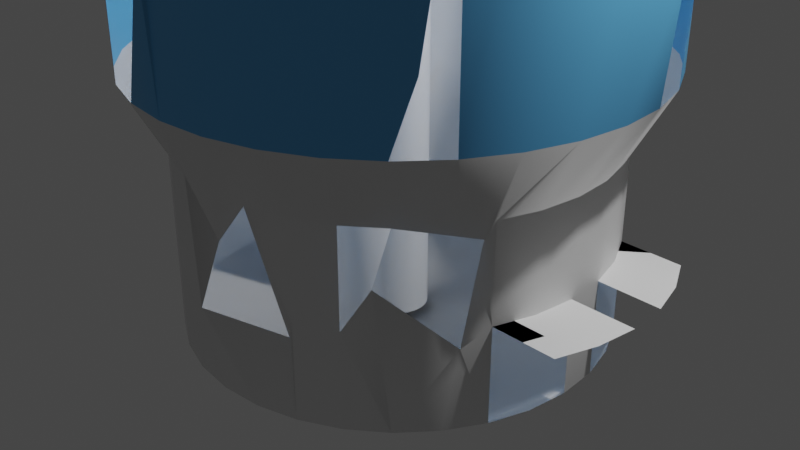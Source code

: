 # Source: cup_destroyed.blend  (saved by Blender 3.0.42; exported with 4.5.12 LTS)
import bpy
from mathutils import Matrix  # noqa: F401  (used for matrix-valued properties, if any)

bpy.ops.wm.read_factory_settings(use_empty=True)
scene = bpy.context.scene
scene.name = 'Scene'

# ---- collections
col_collection = bpy.data.collections.new('Collection'); scene.collection.children.link(col_collection)

# ---- materials (node trees are filled in below, after node groups)
mat_material_001 = bpy.data.materials.new('Material.001')
mat_material_001.use_transparent_shadow = False
mat_material_002 = bpy.data.materials.new('Material.002')
mat_material_002.use_transparent_shadow = False
mat_material_003 = bpy.data.materials.new('Material.003')
mat_material_003.use_transparent_shadow = False
mat_material_004 = bpy.data.materials.new('Material.004')
mat_material_004.use_transparent_shadow = False
mat_material_004.use_raytrace_refraction = True
mat_material_004.use_screen_refraction = True
mat_material_004.thickness_mode = 'SLAB'

# ---- material node trees
mat_material_001.use_nodes = True; mat_material_001.node_tree.nodes.clear()
_N = mat_material_001.node_tree.nodes; _L = mat_material_001.node_tree.links
n0 = _N.new('ShaderNodeBsdfPrincipled'); n0.name = 'Principled BSDF'; n0.location = (10, 300)
n0.distribution = 'GGX'
n0.subsurface_method = 'RANDOM_WALK_SKIN'
n0.inputs[3].default_value = 1.45
n0.inputs[27].default_value = (0.0, 0.0, 0.0, 1.0)
n0.inputs[28].default_value = 1.0
n1 = _N.new('ShaderNodeOutputMaterial'); n1.name = 'Material Output'; n1.location = (300, 300)
_L.new(n0.outputs[0], n1.inputs[0])
n1.is_active_output = True
mat_material_002.use_nodes = True; mat_material_002.node_tree.nodes.clear()
_N = mat_material_002.node_tree.nodes; _L = mat_material_002.node_tree.links
n0 = _N.new('ShaderNodeBsdfPrincipled'); n0.name = 'Principled BSDF'; n0.location = (10, 300)
n0.distribution = 'GGX'
n0.subsurface_method = 'RANDOM_WALK_SKIN'
n0.inputs[0].default_value = (0.1131, 0.4364, 0.8, 1.0)
n0.inputs[3].default_value = 1.45
n0.inputs[27].default_value = (0.0, 0.0, 0.0, 1.0)
n0.inputs[28].default_value = 1.0
n1 = _N.new('ShaderNodeOutputMaterial'); n1.name = 'Material Output'; n1.location = (300, 300)
_L.new(n0.outputs[0], n1.inputs[0])
n1.is_active_output = True
mat_material_003.use_nodes = True; mat_material_003.node_tree.nodes.clear()
_N = mat_material_003.node_tree.nodes; _L = mat_material_003.node_tree.links
n0 = _N.new('ShaderNodeBsdfPrincipled'); n0.name = 'Principled BSDF'; n0.location = (10, 300)
n0.distribution = 'GGX'
n0.subsurface_method = 'RANDOM_WALK_SKIN'
n0.inputs[3].default_value = 1.45
n0.inputs[13].default_value = 0.06881
n0.inputs[18].default_value = 0.6697
n0.inputs[27].default_value = (0.0, 0.0, 0.0, 1.0)
n0.inputs[28].default_value = 1.0
n1 = _N.new('ShaderNodeOutputMaterial'); n1.name = 'Material Output'; n1.location = (300, 300)
_L.new(n0.outputs[0], n1.inputs[0])
n1.is_active_output = True
mat_material_004.use_nodes = True; mat_material_004.node_tree.nodes.clear()
_N = mat_material_004.node_tree.nodes; _L = mat_material_004.node_tree.links
n0 = _N.new('ShaderNodeBsdfPrincipled'); n0.name = 'Principled BSDF'; n0.location = (10, 300)
n0.distribution = 'GGX'
n0.subsurface_method = 'RANDOM_WALK_SKIN'
n0.inputs[2].default_value = 0.0
n0.inputs[3].default_value = 1.45
n0.inputs[13].default_value = 0.133
n0.inputs[18].default_value = 1.0
n0.inputs[27].default_value = (0.0, 0.0, 0.0, 1.0)
n0.inputs[28].default_value = 1.0
n1 = _N.new('ShaderNodeOutputMaterial'); n1.name = 'Material Output'; n1.location = (300, 300)
_L.new(n0.outputs[0], n1.inputs[0])
n1.is_active_output = True

# ---- world
world_world = bpy.data.worlds.new('World'); scene.world = world_world
world_world.use_nodes = True; world_world.node_tree.nodes.clear()
_N = world_world.node_tree.nodes; _L = world_world.node_tree.links
n0 = _N.new('ShaderNodeOutputWorld'); n0.name = 'World Output'; n0.location = (300, 300)
n1 = _N.new('ShaderNodeBackground'); n1.name = 'Background'; n1.location = (10, 300)
n1.inputs[0].default_value = (0.05088, 0.05088, 0.05088, 1.0)
_L.new(n1.outputs[0], n0.inputs[0])
n0.is_active_output = True
world_world.color = (0.05088, 0.05088, 0.05088)
world_world.use_sun_shadow = False
world_world.sun_shadow_jitter_overblur = 0.0

# ---- cameras
cam_camera = bpy.data.cameras.new('Camera')
cam_camera.clip_end = 100.0
cam_camera.ortho_scale = 7.314

# ---- lights
light_light = bpy.data.lights.new('Light', 'POINT')
light_light.transmission_factor = 0.0
light_light.energy = 1000.0
light_light.shadow_soft_size = 0.1
light_light.shadow_maximum_resolution = 0.006
light_light.use_absolute_resolution = True

# ---- meshes
me_cylinder_001 = bpy.data.meshes.new('Cylinder.001')
me_cylinder_001.from_pydata([(0.0, 1.0, -1.0), (0.0, 1.0, 1.0), (0.1951, 0.9808, -1.0), (0.1951, 0.9808, 1.0), (0.3827, 0.9239, -1.0), (0.3827, 0.9239, 1.0), (0.5556, 0.8315, -1.0), (0.5556, 0.8315, 1.0), (0.7071, 0.7071, -1.0), (0.7071, 0.7071, 1.0), (0.8315, 0.5556, -1.0), (0.8315, 0.5556, 1.0), (0.9239, 0.3827, -1.0), (0.9239, 0.3827, 1.0), (0.9808, 0.1951, -1.0), (0.9808, 0.1951, 1.0), (1.0, -4.371e-08, -1.0), (1.0, -4.371e-08, 1.0), (0.9808, -0.1951, -1.0), (0.9808, -0.1951, 1.0), (0.9239, -0.3827, -1.0), (0.9239, -0.3827, 1.0), (0.8315, -0.5556, -1.0), (0.8315, -0.5556, 1.0), (0.7071, -0.7071, -1.0), (0.7071, -0.7071, 1.0), (0.5556, -0.8315, -1.0), (0.5556, -0.8315, 1.0), (0.3827, -0.9239, -1.0), (0.3827, -0.9239, 1.0), (0.1951, -0.9808, -1.0), (0.1951, -0.9808, 1.0), (-8.742e-08, -1.0, -1.0), (-8.742e-08, -1.0, 1.0), (-0.1951, -0.9808, -1.0), (-0.1951, -0.9808, 1.0), (-0.3827, -0.9239, -1.0), (-0.3827, -0.9239, 1.0), (-0.5556, -0.8315, -1.0), (-0.5556, -0.8315, 1.0), (-0.7071, -0.7071, -1.0), (-0.7071, -0.7071, 1.0), (-0.8315, -0.5556, -1.0), (-0.8315, -0.5556, 1.0), (-0.9239, -0.3827, -1.0), (-0.9239, -0.3827, 1.0), (-0.9808, -0.1951, -1.0), (-0.9808, -0.1951, 1.0), (-1.0, 1.192e-08, -1.0), (-1.0, 1.192e-08, 1.0), (-0.9808, 0.1951, -1.0), (-0.9808, 0.1951, 1.0), (-0.9239, 0.3827, -1.0), (-0.9239, 0.3827, 1.0), (-0.8315, 0.5556, -1.0), (-0.8315, 0.5556, 1.0), (-0.7071, 0.7071, -1.0), (-0.7071, 0.7071, 1.0), (-0.5556, 0.8315, -1.0), (-0.5556, 0.8315, 1.0), (-0.3827, 0.9239, -1.0), (-0.3827, 0.9239, 1.0), (-0.1951, 0.9808, -1.0), (-0.1951, 0.9808, 1.0), (0.0, 7.217, -1.014), (0.0, 7.217, -0.6603), (1.411, 7.08, -1.014), (1.411, 7.08, -0.6603), (2.767, 6.672, -1.014), (2.767, 6.672, -0.6603), (4.018, 6.012, -1.014), (3.367, 5.557, -0.7736), (5.114, 5.122, -1.014), (5.102, 4.292, -0.7192), (6.013, 4.038, -1.014), (6.013, 4.038, -0.6603), (6.681, 2.801, -1.014), (6.681, 2.801, -0.6603), (7.093, 1.46, -1.014), (7.093, 1.46, -0.6603), (7.232, 0.0642, -1.014), (7.232, 0.0642, -0.6603), (7.093, -1.331, -1.014), (7.093, -1.331, -0.6603), (6.681, -2.673, -1.014), (6.681, -2.673, -0.6603), (6.013, -3.91, -1.014), (6.378, -2.809, -0.6946), (5.114, -4.994, -1.014), (5.114, -4.994, -0.6603), (4.018, -5.883, -1.014), (4.018, -5.883, -0.6603), (2.767, -6.544, -1.014), (2.767, -6.544, -0.6603), (1.411, -6.951, -1.014), (1.411, -6.951, -0.6603), (-6.322e-07, -7.089, -1.014), (-0.6089, -6.502, -0.7676), (-1.411, -6.951, -1.014), (-1.411, -6.951, -0.6603), (-2.767, -6.544, -1.014), (-2.767, -6.544, -0.6603), (-4.018, -5.883, -1.014), (-4.018, -5.883, -0.6603), (-5.114, -4.994, -1.014), (-5.114, -4.994, -0.6603), (-6.013, -3.91, -1.014), (-6.013, -3.91, -0.6603), (-6.681, -2.673, -1.014), (-6.681, -2.673, -0.6603), (-7.093, -1.331, -1.014), (-7.093, -1.331, -0.6603), (-7.232, 0.0642, -1.014), (-7.232, 0.0642, -0.6603), (-7.093, 1.46, -1.014), (-7.093, 1.46, -0.6603), (-6.681, 2.801, -1.014), (-7.969, 1.614, -0.7502), (-6.013, 4.038, -1.014), (-6.013, 4.038, -0.6603), (-5.114, 5.122, -1.014), (-4.407, 5.112, -0.7409), (-4.018, 6.012, -1.014), (-4.018, 6.012, -0.6603), (-2.767, 6.672, -1.014), (-2.767, 6.672, -0.6603), (-1.411, 7.08, -1.014), (-1.411, 7.08, -0.6603), (1.669, 8.364, -0.5269), (7.684e-08, 8.526, -0.5269), (3.274, 7.882, -0.5269), (4.753, 7.1, -0.5269), (6.05, 6.048, -0.5269), (7.114, 4.765, -0.5269), (7.904, 3.302, -0.5269), (8.391, 1.715, -0.5269), (8.555, 0.0642, -0.5269), (8.391, -1.587, -0.5269), (7.904, -3.174, -0.5269), (7.114, -4.637, -0.5269), (6.05, -5.919, -0.5269), (4.753, -6.972, -0.5269), (3.274, -7.754, -0.5269), (1.669, -8.235, -0.5269), (-6.711e-07, -8.398, -0.5269), (-1.669, -8.235, -0.5269), (-3.274, -7.754, -0.5269), (-4.753, -6.972, -0.5269), (-6.05, -5.919, -0.5269), (-7.114, -4.637, -0.5269), (-7.904, -3.174, -0.5269), (-8.391, -1.587, -0.5269), (-8.555, 0.0642, -0.5269), (-8.391, 1.715, -0.5269), (-7.904, 3.302, -0.5269), (-7.114, 4.765, -0.5269), (-6.05, 6.048, -0.5269), (-4.753, 7.1, -0.5269), (-3.274, 7.882, -0.5269), (-1.669, 8.364, -0.5269), (1.669, 8.364, -0.04537), (-3.721e-07, 8.526, -0.04537), (3.274, 7.882, -0.04537), (4.753, 7.1, -0.04537), (6.05, 6.048, -0.04537), (7.114, 4.765, -0.04537), (8.459, 2.745, -0.2893), (9.057, 1.193, -0.325), (8.795, -0.4643, -0.1761), (8.391, -1.587, -0.04537), (7.904, -3.174, -0.04537), (7.114, -4.637, -0.04537), (6.707, -5.579, -0.4074), (4.753, -6.972, -0.04537), (3.274, -7.754, -0.04537), (1.669, -8.235, -0.04537), (-1.12e-06, -8.398, -0.04537), (-0.09478, -8.545, -0.2831), (-3.274, -7.754, -0.04537), (-4.753, -6.972, -0.04537), (-6.05, -5.919, -0.04537), (-7.114, -4.637, -0.04537), (-7.904, -3.174, -0.04537), (-7.852, -2.951, -0.1799), (-9.508, 0.9659, -0.3266), (-8.391, 1.715, -0.04537), (-7.904, 3.302, -0.04537), (-7.114, 4.765, -0.04537), (-6.05, 6.048, -0.04537), (-4.753, 7.1, -0.04537), (-3.274, 7.882, -0.04537), (-1.669, 8.364, -0.04537), (8.688, -2.06, 0.08931), (7.904, -3.174, 0.2353), (7.114, -4.637, 0.2353), (6.05, -5.919, 0.2353), (4.753, -6.972, 0.2353), (3.274, -7.754, 0.2353), (1.669, -8.235, 0.2353), (-1.088e-06, -8.398, 0.2353), (-1.669, -8.235, 0.2353), (-3.274, -7.754, 0.2353), (-4.753, -6.972, 0.2353), (-6.05, -5.919, 0.2353), (-7.114, -4.637, 0.2353), (-7.904, -3.174, 0.2353), (-8.391, -1.587, 0.2353), (-8.555, 0.0642, 0.2353), (-8.391, 1.715, 0.2353), (-7.904, 3.302, 0.2353), (-7.114, 4.765, 0.2353), (-6.05, 6.048, 0.2353), (-5.106, 6.804, 0.09242), (2.376, 8.453, 0.2195), (0.6569, 8.776, 0.2269), (4.006, 7.811, 0.2165), (5.484, 6.875, 0.218), (6.752, 5.68, 0.2238), (7.764, 4.273, 0.2338), (8.479, 2.708, 0.2476), (8.869, 1.044, 0.2647), (8.921, -0.6541, 0.2843), (8.632, -2.321, 0.3058), (8.013, -3.893, 0.3283), (7.089, -5.31, 0.3509), (5.893, -6.517, 0.3729), (4.473, -7.467, 0.3933), (2.883, -8.125, 0.4113), (1.184, -8.464, 0.4263), (-0.5585, -8.473, 0.4377), (-2.278, -8.15, 0.445), (-3.907, -7.508, 0.448), (-5.385, -6.572, 0.4466), (-6.654, -5.377, 0.4407), (-7.665, -3.97, 0.4307), (-8.38, -2.404, 0.4169), (-8.771, -0.7407, 0.3999), (-8.823, 0.9573, 0.3803), (-8.534, 2.624, 0.3588), (-7.915, 4.196, 0.3363), (-6.99, 5.613, 0.3136), (-5.795, 6.82, 0.2917), (-4.375, 7.77, 0.2713), (-2.785, 8.428, 0.2533), (-1.086, 8.767, 0.2383), (0.2131, 1.124, 0.3438), (-7.867e-07, 1.145, 0.3438), (0.4181, 1.063, 0.3438), (0.607, 0.9627, 0.3438), (0.7726, 0.8283, 0.3438), (0.9084, 0.6646, 0.3438), (1.009, 0.4777, 0.3438), (1.072, 0.275, 0.3438), (1.093, 0.0642, 0.3438), (1.072, -0.1466, 0.3438), (1.009, -0.3493, 0.3438), (0.9084, -0.5362, 0.3438), (0.7726, -0.6999, 0.3438), (0.607, -0.8343, 0.3438), (0.4181, -0.9342, 0.3438), (0.2131, -0.9957, 0.3438), (-8.822e-07, -1.016, 0.3438), (-0.2131, -0.9957, 0.3438), (-0.4181, -0.9342, 0.3438), (-0.607, -0.8343, 0.3438), (-0.7726, -0.6999, 0.3438), (-0.9084, -0.5362, 0.3438), (-1.009, -0.3493, 0.3438), (-1.072, -0.1466, 0.3438), (-1.093, 0.0642, 0.3438), (-1.072, 0.275, 0.3438), (-1.009, 0.4777, 0.3438), (-0.9084, 0.6646, 0.3438), (-0.7726, 0.8283, 0.3438), (-0.607, 0.9627, 0.3438), (-0.4181, 1.063, 0.3438), (-0.2131, 1.124, 0.3438), (0.0, 7.217, -0.8373), (1.411, 7.08, -0.8373), (2.767, 6.672, -0.8373), (4.018, 6.012, -0.8373), (5.114, 5.122, -0.8373), (6.013, 4.038, -0.8373), (6.681, 2.801, -0.8373), (7.093, 1.46, -0.8373), (7.232, 0.0642, -0.8373), (7.093, -1.331, -0.8373), (6.681, -2.673, -0.8373), (6.011, -3.221, -0.881), (5.561, -6.069, -0.7262), (4.018, -5.883, -0.8373), (2.767, -6.544, -0.8373), (2.153, -6.204, -0.8846), (-0.8308, -7.135, -0.8806), (-1.411, -6.951, -0.8373), (-2.767, -6.544, -0.8373), (-4.018, -5.883, -0.8373), (-5.114, -4.994, -0.8373), (-6.013, -3.91, -0.8373), (-6.681, -2.673, -0.8373), (-7.093, -1.331, -0.8373), (-7.232, 0.0642, -0.8373), (-7.093, 1.46, -0.8373), (-6.681, 2.801, -0.8373), (-6.013, 4.038, -0.8373), (-5.114, 5.122, -0.8373), (-4.018, 6.012, -0.8373), (-2.767, 6.672, -0.8373), (-1.411, 7.08, -0.8373), (6.637e-11, 1.004, 0.9001), (0.1958, 0.9846, 0.9001), (0.3842, 0.9275, 0.9001), (0.5577, 0.8347, 0.9001), (0.7099, 0.7099, 0.9001), (0.8347, 0.5577, 0.9001), (0.9275, 0.3842, 0.9001), (0.9846, 0.1958, 0.9001), (1.004, -4.391e-08, 0.9001), (0.9846, -0.1958, 0.9001), (0.9275, -0.3842, 0.9001), (0.8347, -0.5577, 0.9001), (0.7099, -0.7099, 0.9001), (0.5577, -0.8347, 0.9001), (0.3842, -0.9275, 0.9001), (0.1958, -0.9846, 0.9001), (-8.77e-08, -1.004, 0.9001), (-0.1958, -0.9846, 0.9001), (-0.3842, -0.9275, 0.9001), (-0.5577, -0.8347, 0.9001), (-0.7099, -0.7099, 0.9001), (-0.8347, -0.5577, 0.9001), (-0.9275, -0.3842, 0.9001), (-0.9846, -0.1958, 0.9001), (-1.004, 1.194e-08, 0.9001), (-0.9846, 0.1958, 0.9001), (-0.9275, 0.3842, 0.9001), (-0.8347, 0.5577, 0.9001), (-0.7099, 0.7099, 0.9001), (-0.5577, 0.8347, 0.9001), (-0.3842, 0.9275, 0.9001), (-0.1958, 0.9846, 0.9001), (0.2033, 1.022, 0.8838), (0.3988, 0.9627, 0.8838), (0.5789, 0.8664, 0.8838), (0.7368, 0.7368, 0.8838), (0.8664, 0.5789, 0.8838), (0.9627, 0.3988, 0.8838), (1.022, 0.2033, 0.8838), (1.042, -4.461e-08, 0.8838), (1.022, -0.2033, 0.8838), (0.9627, -0.3988, 0.8838), (0.8664, -0.5789, 0.8838), (0.7368, -0.7368, 0.8838), (0.5789, -0.8664, 0.8838), (0.3988, -0.9627, 0.8838), (0.2033, -1.022, 0.8838), (-9.038e-08, -1.042, 0.8838), (-0.2033, -1.022, 0.8838), (-0.3988, -0.9627, 0.8838), (-0.5789, -0.8664, 0.8838), (-0.7368, -0.7368, 0.8838), (-0.8664, -0.5789, 0.8838), (-0.9627, -0.3988, 0.8838), (-1.022, -0.2033, 0.8838), (-1.042, 1.336e-08, 0.8838), (-1.022, 0.2033, 0.8838), (-0.9627, 0.3988, 0.8838), (-0.8664, 0.5789, 0.8838), (-0.7368, 0.7368, 0.8838), (-0.5789, 0.8664, 0.8838), (-0.3988, 0.9627, 0.8838), (-0.2033, 1.022, 0.8838), (7.166e-10, 1.042, 0.8838), (1.148e-09, 1.067, 0.9143), (0.2082, 1.047, 0.9143), (0.4084, 0.986, 0.9143), (0.593, 0.8874, 0.9143), (0.7547, 0.7547, 0.9143), (0.8874, 0.593, 0.9143), (0.986, 0.4084, 0.9143), (1.047, 0.2082, 0.9143), (1.067, -4.715e-08, 0.9143), (1.047, -0.2082, 0.9143), (0.986, -0.4084, 0.9143), (0.8874, -0.593, 0.9143), (0.7547, -0.7547, 0.9143), (0.593, -0.8874, 0.9143), (0.4084, -0.986, 0.9143), (0.2082, -1.047, 0.9143), (-9.216e-08, -1.067, 0.9143), (-0.2082, -1.047, 0.9143), (-0.4084, -0.986, 0.9143), (-0.593, -0.8874, 0.9143), (-0.7547, -0.7547, 0.9143), (-0.8874, -0.593, 0.9143), (-0.986, -0.4084, 0.9143), (-1.047, -0.2082, 0.9143), (-1.067, 1.223e-08, 0.9143), (-1.047, 0.2082, 0.9143), (-0.986, 0.4084, 0.9143), (-0.8874, 0.593, 0.9143), (-0.7547, 0.7547, 0.9143), (-0.593, 0.8874, 0.9143), (-0.4084, 0.986, 0.9143), (-0.2082, 1.047, 0.9143), (0.0, 1.0, 0.9226), (0.1951, 0.9808, 0.9226), (0.3827, 0.9239, 0.9226), (0.5556, 0.8315, 0.9226), (0.7071, 0.7071, 0.9226), (0.8315, 0.5556, 0.9226), (0.9239, 0.3827, 0.9226), (0.9808, 0.1951, 0.9226), (1.0, -4.371e-08, 0.9226), (0.9808, -0.1951, 0.9226), (0.9239, -0.3827, 0.9226), (0.8315, -0.5556, 0.9226), (0.7071, -0.7071, 0.9226), (0.5556, -0.8315, 0.9226), (0.3827, -0.9239, 0.9226), (0.1951, -0.9808, 0.9226), (-8.742e-08, -1.0, 0.9226), (-0.1951, -0.9808, 0.9226), (-0.3827, -0.9239, 0.9226), (-0.5556, -0.8315, 0.9226), (-0.7071, -0.7071, 0.9226), (-0.8315, -0.5556, 0.9226), (-0.9239, -0.3827, 0.9226), (-0.9808, -0.1951, 0.9226), (-1.0, 1.192e-08, 0.9226), (-0.9808, 0.1951, 0.9226), (-0.9239, 0.3827, 0.9226), (-0.8315, 0.5556, 0.9226), (-0.7071, 0.7071, 0.9226), (-0.5556, 0.8315, 0.9226), (-0.3827, 0.9239, 0.9226), (-0.1951, 0.9808, 0.9226), (0.1951, 0.9808, 0.8678), (0.3827, 0.9239, 0.8678), (0.5556, 0.8315, 0.8678), (0.7071, 0.7071, 0.8678), (0.8315, 0.5556, 0.8678), (0.9239, 0.3827, 0.8678), (0.9808, 0.1951, 0.8678), (1.0, -4.371e-08, 0.8678), (0.9808, -0.1951, 0.8678), (0.9239, -0.3827, 0.8678), (0.8315, -0.5556, 0.8678), (0.7071, -0.7071, 0.8678), (0.5556, -0.8315, 0.8678), (0.3827, -0.9239, 0.8678), (0.1951, -0.9808, 0.8678), (-8.742e-08, -1.0, 0.8678), (-0.1951, -0.9808, 0.8678), (-0.3827, -0.9239, 0.8678), (-0.5556, -0.8315, 0.8678), (-0.7071, -0.7071, 0.8678), (-0.8315, -0.5556, 0.8678), (-0.9239, -0.3827, 0.8678), (-0.9808, -0.1951, 0.8678), (-1.0, 1.192e-08, 0.8678), (-0.9808, 0.1951, 0.8678), (-0.9239, 0.3827, 0.8678), (-0.8315, 0.5556, 0.8678), (-0.7071, 0.7071, 0.8678), (-0.5556, 0.8315, 0.8678), (-0.3827, 0.9239, 0.8678), (-0.1951, 0.9808, 0.8678), (0.0, 1.0, 0.8678), (5.993e-10, 1.035, 0.9226), (0.2019, 1.015, 0.9226), (0.3961, 0.9563, 0.9226), (0.5751, 0.8607, 0.9226), (0.732, 0.732, 0.9226), (0.8607, 0.5751, 0.9226), (0.9563, 0.3961, 0.9226), (1.015, 0.2019, 0.9226), (1.035, -4.551e-08, 0.9226), (1.015, -0.2019, 0.9226), (0.9563, -0.3961, 0.9226), (0.8607, -0.5751, 0.9226), (0.732, -0.732, 0.9226), (0.5751, -0.8607, 0.9226), (0.3961, -0.9563, 0.9226), (0.2019, -1.015, 0.9226), (-8.99e-08, -1.035, 0.9226), (-0.2019, -1.015, 0.9226), (-0.3961, -0.9563, 0.9226), (-0.5751, -0.8607, 0.9226), (-0.732, -0.732, 0.9226), (-0.8607, -0.5751, 0.9226), (-0.9563, -0.3961, 0.9226), (-1.015, -0.2019, 0.9226), (-1.035, 1.208e-08, 0.9226), (-1.015, 0.2019, 0.9226), (-0.9563, 0.3961, 0.9226), (-0.8607, 0.5751, 0.9226), (-0.732, 0.732, 0.9226), (-0.5751, 0.8607, 0.9226), (-0.3961, 0.9563, 0.9226), (-0.2019, 1.015, 0.9226), (2.278, 8.278, 0.1747), (0.5585, 8.601, 0.182), (3.907, 7.636, 0.1717), (5.385, 6.7, 0.1731), (6.654, 5.505, 0.1789), (7.665, 4.098, 0.189), (8.38, 2.533, 0.2027), (8.771, 0.8691, 0.2198), (8.823, -0.8289, 0.2394), (8.534, -2.496, 0.2609), (7.915, -4.068, 0.2834), (6.99, -5.485, 0.3061), (5.795, -6.691, 0.328), (4.375, -7.642, 0.3484), (2.785, -8.299, 0.3664), (1.086, -8.639, 0.3814), (-0.6569, -8.648, 0.3928), (-2.376, -8.325, 0.4001), (-4.006, -7.683, 0.4031), (-5.484, -6.746, 0.4017), (-6.752, -5.552, 0.3959), (-7.764, -4.145, 0.3859), (-8.479, -2.579, 0.3721), (-8.869, -0.9155, 0.355), (-8.921, 0.7825, 0.3354), (-8.632, 2.45, 0.3139), (-8.013, 4.022, 0.2914), (-7.089, 5.438, 0.2687), (-5.893, 6.645, 0.2468), (-4.473, 7.595, 0.2264), (-2.883, 8.253, 0.2084), (-1.184, 8.593, 0.1934), (6.013, 4.038, -0.8373), (6.681, 2.801, -0.8373), (7.093, 1.46, -0.8373), (7.232, 0.0642, -0.8373), (7.093, -1.331, -0.8373), (6.681, -2.673, -0.8373), (6.013, 4.038, -0.8373), (6.681, 2.801, -0.8373), (7.093, 1.46, -0.8373), (7.232, 0.0642, -0.8373), (7.093, -1.331, -0.8373), (6.681, -2.673, -0.8373), (8.221, 4.038, -0.8373), (8.889, 2.801, -0.8373), (9.301, 1.46, -0.8373), (9.44, 0.0642, -0.8373), (9.301, -1.331, -0.8373), (8.889, -2.673, -0.8373)], [], [(405, 1, 3, 406), (406, 3, 5, 407), (407, 5, 7, 408), (408, 7, 9, 409), (409, 9, 11, 410), (410, 11, 13, 411), (411, 13, 15, 412), (412, 15, 17, 413), (413, 17, 19, 414), (414, 19, 21, 415), (415, 21, 23, 416), (416, 23, 25, 417), (417, 25, 27, 418), (418, 27, 29, 419), (419, 29, 31, 420), (420, 31, 33, 421), (421, 33, 35, 422), (422, 35, 37, 423), (423, 37, 39, 424), (424, 39, 41, 425), (425, 41, 43, 426), (426, 43, 45, 427), (427, 45, 47, 428), (428, 47, 49, 429), (429, 49, 51, 430), (430, 51, 53, 431), (431, 53, 55, 432), (432, 55, 57, 433), (433, 57, 59, 434), (434, 59, 61, 435), (435, 61, 63, 436), (436, 63, 1, 405), (277, 65, 67, 278), (278, 67, 69, 279), (279, 69, 71, 280), (281, 73, 75, 282), (282, 75, 77, 283), (283, 77, 79, 284), (284, 79, 81, 285), (285, 81, 83, 286), (286, 83, 85, 287), (287, 85, 87, 288), (289, 89, 91, 290), (290, 91, 93, 291), (291, 93, 95, 292), (293, 97, 99, 294), (294, 99, 101, 295), (295, 101, 103, 296), (296, 103, 105, 297), (297, 105, 107, 298), (298, 107, 109, 299), (299, 109, 111, 300), (300, 111, 113, 301), (301, 113, 115, 302), (302, 115, 117, 303), (305, 121, 123, 306), (306, 123, 125, 307), (71, 69, 130, 131), (307, 125, 127, 308), (308, 127, 65, 277), (64, 66, 68, 70, 72, 74, 76, 78, 80, 82, 84, 86, 88, 90, 92, 94, 96, 98, 100, 102, 104, 106, 108, 110, 112, 114, 116, 118, 120, 122, 124, 126), (148, 147, 179, 180), (89, 87, 139, 140), (107, 105, 148, 149), (125, 123, 157, 158), (81, 79, 135, 136), (99, 97, 144, 145), (117, 115, 153, 154), (73, 71, 131, 132), (91, 89, 140, 141), (109, 107, 149, 150), (127, 125, 158, 159), (83, 81, 136, 137), (101, 99, 145, 146), (119, 117, 154, 155), (75, 73, 132, 133), (93, 91, 141, 142), (111, 109, 150, 151), (67, 65, 129, 128), (65, 127, 159, 129), (85, 83, 137, 138), (103, 101, 146, 147), (121, 119, 155, 156), (77, 75, 133, 134), (95, 93, 142, 143), (113, 111, 151, 152), (69, 67, 128, 130), (87, 85, 138, 139), (105, 103, 147, 148), (123, 121, 156, 157), (79, 77, 134, 135), (97, 95, 143, 144), (115, 113, 152, 153), (183, 182, 205, 206), (149, 148, 180, 181), (136, 135, 167, 168), (150, 149, 181, 182), (137, 136, 168, 169), (151, 150, 182, 183), (138, 137, 169, 170), (139, 138, 170, 171), (153, 152, 184, 185), (154, 153, 185, 186), (141, 140, 172, 173), (155, 154, 186, 187), (142, 141, 173, 174), (128, 129, 161, 160), (156, 155, 187, 188), (143, 142, 174, 175), (130, 128, 160, 162), (157, 156, 188, 189), (144, 143, 175, 176), (131, 130, 162, 163), (158, 157, 189, 190), (145, 144, 176, 177), (132, 131, 163, 164), (159, 158, 190, 191), (133, 132, 164, 165), (129, 159, 191, 161), (147, 146, 178, 179), (134, 133, 165, 166), (170, 169, 192, 193), (184, 183, 206, 207), (171, 170, 193, 194), (185, 184, 207, 208), (172, 171, 194, 195), (186, 185, 208, 209), (173, 172, 195, 196), (187, 186, 209, 210), (174, 173, 196, 197), (188, 187, 210, 211), (175, 174, 197, 198), (189, 188, 211, 212), (176, 175, 198, 199), (177, 176, 199, 200), (178, 177, 200, 201), (179, 178, 201, 202), (180, 179, 202, 203), (181, 180, 203, 204), (182, 181, 204, 205), (218, 217, 249, 250), (214, 244, 276, 246), (232, 231, 263, 264), (219, 218, 250, 251), (233, 232, 264, 265), (220, 219, 251, 252), (234, 233, 265, 266), (221, 220, 252, 253), (235, 234, 266, 267), (222, 221, 253, 254), (236, 235, 267, 268), (223, 222, 254, 255), (237, 236, 268, 269), (224, 223, 255, 256), (238, 237, 269, 270), (225, 224, 256, 257), (239, 238, 270, 271), (226, 225, 257, 258), (240, 239, 271, 272), (227, 226, 258, 259), (213, 214, 246, 245), (241, 240, 272, 273), (228, 227, 259, 260), (215, 213, 245, 247), (242, 241, 273, 274), (229, 228, 260, 261), (216, 215, 247, 248), (243, 242, 274, 275), (230, 229, 261, 262), (217, 216, 248, 249), (244, 243, 275, 276), (231, 230, 262, 263), (126, 308, 277, 64), (124, 307, 308, 126), (122, 306, 307, 124), (120, 305, 306, 122), (118, 304, 305, 120), (116, 303, 304, 118), (114, 302, 303, 116), (112, 301, 302, 114), (110, 300, 301, 112), (108, 299, 300, 110), (106, 298, 299, 108), (104, 297, 298, 106), (102, 296, 297, 104), (100, 295, 296, 102), (98, 294, 295, 100), (96, 293, 294, 98), (94, 292, 293, 96), (92, 291, 292, 94), (90, 290, 291, 92), (88, 289, 290, 90), (86, 288, 289, 88), (84, 287, 288, 86), (78, 284, 285, 80), (72, 281, 282, 74), (70, 280, 281, 72), (68, 279, 280, 70), (66, 278, 279, 68), (64, 277, 278, 66), (371, 340, 309, 372), (370, 339, 340, 371), (369, 338, 339, 370), (368, 337, 338, 369), (367, 336, 337, 368), (366, 335, 336, 367), (365, 334, 335, 366), (364, 333, 334, 365), (363, 332, 333, 364), (362, 331, 332, 363), (361, 330, 331, 362), (360, 329, 330, 361), (359, 328, 329, 360), (358, 327, 328, 359), (357, 326, 327, 358), (356, 325, 326, 357), (355, 324, 325, 356), (354, 323, 324, 355), (353, 322, 323, 354), (352, 321, 322, 353), (351, 320, 321, 352), (350, 319, 320, 351), (349, 318, 319, 350), (348, 317, 318, 349), (347, 316, 317, 348), (346, 315, 316, 347), (345, 314, 315, 346), (344, 313, 314, 345), (343, 312, 313, 344), (342, 311, 312, 343), (341, 310, 311, 342), (372, 309, 310, 341), (468, 372, 341, 437), (437, 341, 342, 438), (438, 342, 343, 439), (439, 343, 344, 440), (440, 344, 345, 441), (441, 345, 346, 442), (442, 346, 347, 443), (443, 347, 348, 444), (444, 348, 349, 445), (445, 349, 350, 446), (446, 350, 351, 447), (447, 351, 352, 448), (448, 352, 353, 449), (449, 353, 354, 450), (450, 354, 355, 451), (451, 355, 356, 452), (452, 356, 357, 453), (453, 357, 358, 454), (454, 358, 359, 455), (455, 359, 360, 456), (456, 360, 361, 457), (457, 361, 362, 458), (458, 362, 363, 459), (459, 363, 364, 460), (460, 364, 365, 461), (461, 365, 366, 462), (462, 366, 367, 463), (463, 367, 368, 464), (464, 368, 369, 465), (465, 369, 370, 466), (466, 370, 371, 467), (467, 371, 372, 468), (340, 404, 373, 309), (339, 403, 404, 340), (338, 402, 403, 339), (337, 401, 402, 338), (336, 400, 401, 337), (335, 399, 400, 336), (334, 398, 399, 335), (333, 397, 398, 334), (332, 396, 397, 333), (331, 395, 396, 332), (330, 394, 395, 331), (329, 393, 394, 330), (328, 392, 393, 329), (327, 391, 392, 328), (326, 390, 391, 327), (325, 389, 390, 326), (324, 388, 389, 325), (323, 387, 388, 324), (322, 386, 387, 323), (321, 385, 386, 322), (320, 384, 385, 321), (319, 383, 384, 320), (318, 382, 383, 319), (317, 381, 382, 318), (316, 380, 381, 317), (315, 379, 380, 316), (314, 378, 379, 315), (313, 377, 378, 314), (312, 376, 377, 313), (311, 375, 376, 312), (310, 374, 375, 311), (309, 373, 374, 310), (404, 436, 405, 373), (403, 435, 436, 404), (402, 434, 435, 403), (401, 433, 434, 402), (400, 432, 433, 401), (399, 431, 432, 400), (398, 430, 431, 399), (397, 429, 430, 398), (396, 428, 429, 397), (395, 427, 428, 396), (394, 426, 427, 395), (393, 425, 426, 394), (392, 424, 425, 393), (391, 423, 424, 392), (390, 422, 423, 391), (389, 421, 422, 390), (388, 420, 421, 389), (387, 419, 420, 388), (386, 418, 419, 387), (385, 417, 418, 386), (384, 416, 417, 385), (383, 415, 416, 384), (382, 414, 415, 383), (381, 413, 414, 382), (380, 412, 413, 381), (379, 411, 412, 380), (378, 410, 411, 379), (377, 409, 410, 378), (376, 408, 409, 377), (375, 407, 408, 376), (374, 406, 407, 375), (373, 405, 406, 374), (62, 467, 468, 0), (60, 466, 467, 62), (58, 465, 466, 60), (56, 464, 465, 58), (54, 463, 464, 56), (52, 462, 463, 54), (50, 461, 462, 52), (48, 460, 461, 50), (46, 459, 460, 48), (44, 458, 459, 46), (42, 457, 458, 44), (40, 456, 457, 42), (38, 455, 456, 40), (36, 454, 455, 38), (34, 453, 454, 36), (32, 452, 453, 34), (30, 451, 452, 32), (28, 450, 451, 30), (26, 449, 450, 28), (24, 448, 449, 26), (22, 447, 448, 24), (20, 446, 447, 22), (18, 445, 446, 20), (16, 444, 445, 18), (14, 443, 444, 16), (12, 442, 443, 14), (10, 441, 442, 12), (8, 440, 441, 10), (6, 439, 440, 8), (4, 438, 439, 6), (2, 437, 438, 4), (0, 468, 437, 2), (432, 431, 495, 496), (418, 417, 481, 482), (431, 430, 494, 495), (417, 416, 480, 481), (430, 429, 493, 494), (416, 415, 479, 480), (429, 428, 492, 493), (415, 414, 478, 479), (428, 427, 491, 492), (414, 413, 477, 478), (427, 426, 490, 491), (413, 412, 476, 477), (426, 425, 489, 490), (412, 411, 475, 476), (425, 424, 488, 489), (411, 410, 474, 475), (424, 423, 487, 488), (405, 436, 500, 469), (410, 409, 473, 474), (423, 422, 486, 487), (436, 435, 499, 500), (409, 408, 472, 473), (422, 421, 485, 486), (435, 434, 498, 499), (408, 407, 471, 472), (421, 420, 484, 485), (434, 433, 497, 498), (407, 406, 470, 471), (420, 419, 483, 484), (433, 432, 496, 497), (406, 405, 469, 470), (419, 418, 482, 483), (234, 235, 523, 522), (221, 222, 510, 509), (235, 236, 524, 523), (222, 223, 511, 510), (236, 237, 525, 524), (223, 224, 512, 511), (237, 238, 526, 525), (224, 225, 513, 512), (238, 239, 527, 526), (225, 226, 514, 513), (239, 240, 528, 527), (226, 227, 515, 514), (214, 213, 501, 502), (240, 241, 529, 528), (227, 228, 516, 515), (213, 215, 503, 501), (241, 242, 530, 529), (228, 229, 517, 516), (215, 216, 504, 503), (242, 243, 531, 530), (229, 230, 518, 517), (216, 217, 505, 504), (243, 244, 532, 531), (230, 231, 519, 518), (218, 217, 505, 506), (244, 214, 502, 532), (231, 232, 520, 519), (218, 219, 507, 506), (232, 233, 521, 520), (219, 220, 508, 507), (233, 234, 522, 521), (220, 221, 509, 508), (284, 283, 534, 535), (286, 285, 536, 537), (283, 282, 533, 534), (287, 286, 537, 538), (534, 533, 539, 540), (537, 536, 542, 543), (535, 534, 540, 541), (538, 537, 543, 544), (541, 540, 546, 547), (544, 543, 549, 550), (540, 539, 545, 546), (543, 542, 548, 549), (501, 503, 504, 505, 506, 507, 508, 509, 510, 511, 512, 513, 514, 515, 516, 517, 518, 519, 520, 521, 522, 523, 524, 525, 526, 527, 528, 529, 530, 531, 532, 502)])
me_cylinder_001.polygons.foreach_set('use_smooth', [True] * 437)
me_cylinder_001.polygons.foreach_set('material_index', [0, 0, 0, 0, 0, 0, 0, 0, 0, 0, 0, 0, 0, 0, 0, 0, 0, 0, 0, 0, 0, 0, 0, 0, 0, 0, 0, 0, 0, 0, 0, 0, 0, 0, 3, 0, 0, 0, 0, 0, 0, 0, 3, 0, 0, 0, 0, 0, 0, 0, 0, 0, 0, 0, 0, 0, 0, 0, 0, 0, 0, 1, 0, 0, 0, 0, 0, 0, 0, 0, 0, 0, 0, 0, 0, 0, 0, 0, 0, 0, 0, 0, 0, 0, 0, 0, 0, 0, 0, 0, 0, 0, 0, 1, 1, 1, 1, 1, 1, 1, 1, 1, 1, 1, 1, 1, 1, 1, 1, 1, 1, 1, 1, 1, 1, 1, 1, 1, 1, 1, 1, 1, 1, 1, 1, 1, 1, 1, 1, 1, 1, 1, 1, 1, 1, 1, 1, 1, 1, 1, 2, 2, 2, 2, 2, 2, 2, 2, 2, 2, 2, 2, 2, 2, 2, 2, 2, 2, 2, 2, 2, 2, 2, 2, 2, 2, 2, 2, 2, 2, 2, 2, 0, 0, 0, 0, 0, 0, 0, 0, 0, 0, 0, 0, 0, 0, 0, 0, 0, 0, 0, 0, 0, 0, 0, 0, 0, 0, 0, 0, 0, 0, 0, 0, 0, 0, 0, 0, 0, 0, 0, 0, 0, 0, 0, 0, 0, 0, 0, 0, 0, 0, 0, 0, 0, 0, 0, 0, 0, 0, 0, 0, 0, 0, 0, 0, 0, 0, 0, 0, 0, 0, 0, 0, 0, 0, 0, 0, 0, 0, 0, 0, 0, 0, 0, 0, 0, 0, 0, 0, 0, 0, 0, 0, 0, 0, 0, 0, 0, 0, 0, 0, 0, 0, 0, 0, 0, 0, 0, 0, 0, 0, 0, 0, 0, 0, 0, 0, 0, 0, 0, 0, 0, 0, 0, 0, 0, 0, 0, 0, 0, 0, 0, 0, 0, 0, 0, 0, 0, 0, 0, 0, 0, 0, 0, 0, 0, 0, 0, 0, 0, 0, 0, 0, 0, 0, 0, 0, 0, 0, 0, 0, 0, 0, 0, 0, 0, 0, 0, 0, 0, 0, 0, 0, 0, 0, 0, 0, 0, 0, 0, 0, 0, 0, 0, 0, 0, 0, 0, 0, 0, 0, 0, 0, 0, 0, 0, 0, 0, 0, 0, 0, 0, 0, 0, 0, 0, 0, 0, 0, 0, 0, 0, 0, 0, 0, 0, 0, 0, 0, 0, 0, 0, 0, 0, 0, 0, 0, 0, 0, 0, 0, 0, 0, 0, 0, 0, 0, 0, 0, 0, 0, 0, 0, 0, 0, 0, 0, 0, 0, 0, 0, 0, 0, 0, 0, 0, 0, 0, 0, 0, 0, 0, 0, 0, 0, 0])
_uv = me_cylinder_001.uv_layers.new(name='UVMap')
_uv.uv.foreach_set('vector', [1.0, 0.9807, 1.0, 1.0, 0.9688, 1.0, 0.9688, 0.9807, 0.9688, 0.9807, 0.9688, 1.0, 0.9375, 1.0, 0.9375, 0.9807, 0.9375, 0.9807, 0.9375, 1.0, 0.9062, 1.0, 0.9062, 0.9807, 0.9062, 0.9807, 0.9062, 1.0, 0.875, 1.0, 0.875, 0.9807, 0.875, 0.9807, 0.875, 1.0, 0.8438, 1.0, 0.8438, 0.9807, 0.8438, 0.9807, 0.8438, 1.0, 0.8125, 1.0, 0.8125, 0.9807, 0.8125, 0.9807, 0.8125, 1.0, 0.7812, 1.0, 0.7812, 0.9807, 0.7812, 0.9807, 0.7812, 1.0, 0.75, 1.0, 0.75, 0.9807, 0.75, 0.9807, 0.75, 1.0, 0.7188, 1.0, 0.7188, 0.9807, 0.7188, 0.9807, 0.7188, 1.0, 0.6875, 1.0, 0.6875, 0.9807, 0.6875, 0.9807, 0.6875, 1.0, 0.6562, 1.0, 0.6562, 0.9807, 0.6562, 0.9807, 0.6562, 1.0, 0.625, 1.0, 0.625, 0.9807, 0.625, 0.9807, 0.625, 1.0, 0.5938, 1.0, 0.5938, 0.9807, 0.5938, 0.9807, 0.5938, 1.0, 0.5625, 1.0, 0.5625, 0.9807, 0.5625, 0.9807, 0.5625, 1.0, 0.5312, 1.0, 0.5312, 0.9807, 0.5312, 0.9807, 0.5312, 1.0, 0.5, 1.0, 0.5, 0.9807, 0.5, 0.9807, 0.5, 1.0, 0.4688, 1.0, 0.4688, 0.9807, 0.4688, 0.9807, 0.4688, 1.0, 0.4375, 1.0, 0.4375, 0.9807, 0.4375, 0.9807, 0.4375, 1.0, 0.4062, 1.0, 0.4062, 0.9807, 0.4062, 0.9807, 0.4062, 1.0, 0.375, 1.0, 0.375, 0.9807, 0.375, 0.9807, 0.375, 1.0, 0.3438, 1.0, 0.3438, 0.9807, 0.3438, 0.9807, 0.3438, 1.0, 0.3125, 1.0, 0.3125, 0.9807, 0.3125, 0.9807, 0.3125, 1.0, 0.2812, 1.0, 0.2812, 0.9807, 0.2812, 0.9807, 0.2812, 1.0, 0.25, 1.0, 0.25, 0.9807, 0.25, 0.9807, 0.25, 1.0, 0.2188, 1.0, 0.2188, 0.9807, 0.2188, 0.9807, 0.2188, 1.0, 0.1875, 1.0, 0.1875, 0.9807, 0.1875, 0.9807, 0.1875, 1.0, 0.1562, 1.0, 0.1562, 0.9807, 0.1562, 0.9807, 0.1562, 1.0, 0.125, 1.0, 0.125, 0.9807, 0.125, 0.9807, 0.125, 1.0, 0.09375, 1.0, 0.09375, 0.9807, 0.09375, 0.9807, 0.09375, 1.0, 0.0625, 1.0, 0.0625, 0.9807, 0.0625, 0.9807, 0.0625, 1.0, 0.03125, 1.0, 0.03125, 0.9807, 0.03125, 0.9807, 0.03125, 1.0, 0.0, 1.0, 0.0, 0.9807, 1.0, 0.75, 1.0, 1.0, 0.9688, 1.0, 0.9688, 0.75, 0.9688, 0.75, 0.9688, 1.0, 0.9375, 1.0, 0.9375, 0.75, 0.9375, 0.75, 0.9375, 1.0, 0.9062, 1.0, 0.9062, 0.75, 0.875, 0.75, 0.875, 1.0, 0.8438, 1.0, 0.8438, 0.75, 0.8438, 0.75, 0.8438, 1.0, 0.8125, 1.0, 0.8125, 0.75, 0.8125, 0.75, 0.8125, 1.0, 0.7812, 1.0, 0.7812, 0.75, 0.7812, 0.75, 0.7812, 1.0, 0.75, 1.0, 0.75, 0.75, 0.75, 0.75, 0.75, 1.0, 0.7188, 1.0, 0.7188, 0.75, 0.7188, 0.75, 0.7188, 1.0, 0.6875, 1.0, 0.6875, 0.75, 0.6875, 0.75, 0.6875, 1.0, 0.6562, 1.0, 0.6562, 0.75, 0.625, 0.75, 0.625, 1.0, 0.5938, 1.0, 0.5938, 0.75, 0.5938, 0.75, 0.5938, 1.0, 0.5625, 1.0, 0.5625, 0.75, 0.5625, 0.75, 0.5625, 1.0, 0.5312, 1.0, 0.5312, 0.75, 0.5, 0.75, 0.5, 1.0, 0.4688, 1.0, 0.4688, 0.75, 0.4688, 0.75, 0.4688, 1.0, 0.4375, 1.0, 0.4375, 0.75, 0.4375, 0.75, 0.4375, 1.0, 0.4062, 1.0, 0.4062, 0.75, 0.4062, 0.75, 0.4062, 1.0, 0.375, 1.0, 0.375, 0.75, 0.375, 0.75, 0.375, 1.0, 0.3438, 1.0, 0.3438, 0.75, 0.3438, 0.75, 0.3438, 1.0, 0.3125, 1.0, 0.3125, 0.75, 0.3125, 0.75, 0.3125, 1.0, 0.2812, 1.0, 0.2812, 0.75, 0.2812, 0.75, 0.2812, 1.0, 0.25, 1.0, 0.25, 0.75, 0.25, 0.75, 0.25, 1.0, 0.2188, 1.0, 0.2188, 0.75, 0.2188, 0.75, 0.2188, 1.0, 0.1875, 1.0, 0.1875, 0.75, 0.125, 0.75, 0.125, 1.0, 0.09375, 1.0, 0.09375, 0.75, 0.09375, 0.75, 0.09375, 1.0, 0.0625, 1.0, 0.0625, 0.75, 0.9062, 1.0, 0.9375, 1.0, 0.9375, 1.0, 0.9062, 1.0, 0.0625, 0.75, 0.0625, 1.0, 0.03125, 1.0, 0.03125, 0.75, 0.03125, 0.75, 0.03125, 1.0, 0.0, 1.0, 0.0, 0.75, 0.75, 0.49, 0.7968, 0.4854, 0.8418, 0.4717, 0.8833, 0.4496, 0.9197, 0.4197, 0.9496, 0.3833, 0.9717, 0.3418, 0.9854, 0.2968, 0.99, 0.25, 0.9854, 0.2032, 0.9717, 0.1582, 0.9496, 0.1167, 0.9197, 0.08029, 0.8833, 0.05045, 0.8418, 0.02827, 0.7968, 0.01461, 0.75, 0.01, 0.7032, 0.01461, 0.6582, 0.02827, 0.6167, 0.05045, 0.5803, 0.08029, 0.5504, 0.1167, 0.5283, 0.1582, 0.5146, 0.2032, 0.51, 0.25, 0.5146, 0.2968, 0.5283, 0.3418, 0.5504, 0.3833, 0.5803, 0.4197, 0.6167, 0.4496, 0.6582, 0.4717, 0.7032, 0.4854, 0.375, 1.0, 0.4062, 1.0, 0.4062, 1.0, 0.375, 1.0, 0.625, 1.0, 0.6562, 1.0, 0.6562, 1.0, 0.625, 1.0, 0.3438, 1.0, 0.375, 1.0, 0.375, 1.0, 0.3438, 1.0, 0.0625, 1.0, 0.09375, 1.0, 0.09375, 1.0, 0.0625, 1.0, 0.75, 1.0, 0.7812, 1.0, 0.7812, 1.0, 0.75, 1.0, 0.4688, 1.0, 0.5, 1.0, 0.5, 1.0, 0.4688, 1.0, 0.1875, 1.0, 0.2188, 1.0, 0.2188, 1.0, 0.1875, 1.0, 0.875, 1.0, 0.9062, 1.0, 0.9062, 1.0, 0.875, 1.0, 0.5938, 1.0, 0.625, 1.0, 0.625, 1.0, 0.5938, 1.0, 0.3125, 1.0, 0.3438, 1.0, 0.3438, 1.0, 0.3125, 1.0, 0.03125, 1.0, 0.0625, 1.0, 0.0625, 1.0, 0.03125, 1.0, 0.7188, 1.0, 0.75, 1.0, 0.75, 1.0, 0.7188, 1.0, 0.4375, 1.0, 0.4688, 1.0, 0.4688, 1.0, 0.4375, 1.0, 0.1562, 1.0, 0.1875, 1.0, 0.1875, 1.0, 0.1562, 1.0, 0.8438, 1.0, 0.875, 1.0, 0.875, 1.0, 0.8438, 1.0, 0.5625, 1.0, 0.5938, 1.0, 0.5938, 1.0, 0.5625, 1.0, 0.2812, 1.0, 0.3125, 1.0, 0.3125, 1.0, 0.2812, 1.0, 0.9688, 1.0, 1.0, 1.0, 1.0, 1.0, 0.9688, 1.0, 0.0, 1.0, 0.03125, 1.0, 0.03125, 1.0, 0.0, 1.0, 0.6875, 1.0, 0.7188, 1.0, 0.7188, 1.0, 0.6875, 1.0, 0.4062, 1.0, 0.4375, 1.0, 0.4375, 1.0, 0.4062, 1.0, 0.125, 1.0, 0.1562, 1.0, 0.1562, 1.0, 0.125, 1.0, 0.8125, 1.0, 0.8438, 1.0, 0.8438, 1.0, 0.8125, 1.0, 0.5312, 1.0, 0.5625, 1.0, 0.5625, 1.0, 0.5312, 1.0, 0.25, 1.0, 0.2812, 1.0, 0.2812, 1.0, 0.25, 1.0, 0.9375, 1.0, 0.9688, 1.0, 0.9688, 1.0, 0.9375, 1.0, 0.6562, 1.0, 0.6875, 1.0, 0.6875, 1.0, 0.6562, 1.0, 0.375, 1.0, 0.4062, 1.0, 0.4062, 1.0, 0.375, 1.0, 0.09375, 1.0, 0.125, 1.0, 0.125, 1.0, 0.09375, 1.0, 0.7812, 1.0, 0.8125, 1.0, 0.8125, 1.0, 0.7812, 1.0, 0.5, 1.0, 0.5312, 1.0, 0.5312, 1.0, 0.5, 1.0, 0.2188, 1.0, 0.25, 1.0, 0.25, 1.0, 0.2188, 1.0, 0.2812, 1.0, 0.3125, 1.0, 0.3125, 1.0, 0.2812, 1.0, 0.3438, 1.0, 0.375, 1.0, 0.375, 1.0, 0.3438, 1.0, 0.75, 1.0, 0.7812, 1.0, 0.7812, 1.0, 0.75, 1.0, 0.3125, 1.0, 0.3438, 1.0, 0.3438, 1.0, 0.3125, 1.0, 0.7188, 1.0, 0.75, 1.0, 0.75, 1.0, 0.7188, 1.0, 0.2812, 1.0, 0.3125, 1.0, 0.3125, 1.0, 0.2812, 1.0, 0.6875, 1.0, 0.7188, 1.0, 0.7188, 1.0, 0.6875, 1.0, 0.6562, 1.0, 0.6875, 1.0, 0.6875, 1.0, 0.6562, 1.0, 0.2188, 1.0, 0.25, 1.0, 0.25, 1.0, 0.2188, 1.0, 0.1875, 1.0, 0.2188, 1.0, 0.2188, 1.0, 0.1875, 1.0, 0.5938, 1.0, 0.625, 1.0, 0.625, 1.0, 0.5938, 1.0, 0.1562, 1.0, 0.1875, 1.0, 0.1875, 1.0, 0.1562, 1.0, 0.5625, 1.0, 0.5938, 1.0, 0.5938, 1.0, 0.5625, 1.0, 0.9688, 1.0, 1.0, 1.0, 1.0, 1.0, 0.9688, 1.0, 0.125, 1.0, 0.1562, 1.0, 0.1562, 1.0, 0.125, 1.0, 0.5312, 1.0, 0.5625, 1.0, 0.5625, 1.0, 0.5312, 1.0, 0.9375, 1.0, 0.9688, 1.0, 0.9688, 1.0, 0.9375, 1.0, 0.09375, 1.0, 0.125, 1.0, 0.125, 1.0, 0.09375, 1.0, 0.5, 1.0, 0.5312, 1.0, 0.5312, 1.0, 0.5, 1.0, 0.9062, 1.0, 0.9375, 1.0, 0.9375, 1.0, 0.9062, 1.0, 0.0625, 1.0, 0.09375, 1.0, 0.09375, 1.0, 0.0625, 1.0, 0.4688, 1.0, 0.5, 1.0, 0.5, 1.0, 0.4688, 1.0, 0.875, 1.0, 0.9062, 1.0, 0.9062, 1.0, 0.875, 1.0, 0.03125, 1.0, 0.0625, 1.0, 0.0625, 1.0, 0.03125, 1.0, 0.8438, 1.0, 0.875, 1.0, 0.875, 1.0, 0.8438, 1.0, 0.0, 1.0, 0.03125, 1.0, 0.03125, 1.0, 0.0, 1.0, 0.4062, 1.0, 0.4375, 1.0, 0.4375, 1.0, 0.4062, 1.0, 0.8125, 1.0, 0.8438, 1.0, 0.8438, 1.0, 0.8125, 1.0, 0.6875, 1.0, 0.7188, 1.0, 0.7188, 1.0, 0.6875, 1.0, 0.25, 1.0, 0.2812, 1.0, 0.2812, 1.0, 0.25, 1.0, 0.6562, 1.0, 0.6875, 1.0, 0.6875, 1.0, 0.6562, 1.0, 0.2188, 1.0, 0.25, 1.0, 0.25, 1.0, 0.2188, 1.0, 0.625, 1.0, 0.6562, 1.0, 0.6562, 1.0, 0.625, 1.0, 0.1875, 1.0, 0.2188, 1.0, 0.2188, 1.0, 0.1875, 1.0, 0.5938, 1.0, 0.625, 1.0, 0.625, 1.0, 0.5938, 1.0, 0.1562, 1.0, 0.1875, 1.0, 0.1875, 1.0, 0.1562, 1.0, 0.5625, 1.0, 0.5938, 1.0, 0.5938, 1.0, 0.5625, 1.0, 0.125, 1.0, 0.1562, 1.0, 0.1562, 1.0, 0.125, 1.0, 0.5312, 1.0, 0.5625, 1.0, 0.5625, 1.0, 0.5312, 1.0, 0.09375, 1.0, 0.125, 1.0, 0.125, 1.0, 0.09375, 1.0, 0.5, 1.0, 0.5312, 1.0, 0.5312, 1.0, 0.5, 1.0, 0.4688, 1.0, 0.5, 1.0, 0.5, 1.0, 0.4688, 1.0, 0.4375, 1.0, 0.4688, 1.0, 0.4688, 1.0, 0.4375, 1.0, 0.4062, 1.0, 0.4375, 1.0, 0.4375, 1.0, 0.4062, 1.0, 0.375, 1.0, 0.4062, 1.0, 0.4062, 1.0, 0.375, 1.0, 0.3438, 1.0, 0.375, 1.0, 0.375, 1.0, 0.3438, 1.0, 0.3125, 1.0, 0.3438, 1.0, 0.3438, 1.0, 0.3125, 1.0, 0.8438, 1.0, 0.875, 1.0, 0.875, 1.0, 0.8438, 1.0, 0.0, 1.0, 0.03125, 1.0, 0.03125, 1.0, 0.0, 1.0, 0.4062, 1.0, 0.4375, 1.0, 0.4375, 1.0, 0.4062, 1.0, 0.8125, 1.0, 0.8438, 1.0, 0.8438, 1.0, 0.8125, 1.0, 0.375, 1.0, 0.4062, 1.0, 0.4062, 1.0, 0.375, 1.0, 0.7812, 1.0, 0.8125, 1.0, 0.8125, 1.0, 0.7812, 1.0, 0.3438, 1.0, 0.375, 1.0, 0.375, 1.0, 0.3438, 1.0, 0.75, 1.0, 0.7812, 1.0, 0.7812, 1.0, 0.75, 1.0, 0.3125, 1.0, 0.3438, 1.0, 0.3438, 1.0, 0.3125, 1.0, 0.7188, 1.0, 0.75, 1.0, 0.75, 1.0, 0.7188, 1.0, 0.2812, 1.0, 0.3125, 1.0, 0.3125, 1.0, 0.2812, 1.0, 0.6875, 1.0, 0.7188, 1.0, 0.7188, 1.0, 0.6875, 1.0, 0.25, 1.0, 0.2812, 1.0, 0.2812, 1.0, 0.25, 1.0, 0.6562, 1.0, 0.6875, 1.0, 0.6875, 1.0, 0.6562, 1.0, 0.2188, 1.0, 0.25, 1.0, 0.25, 1.0, 0.2188, 1.0, 0.625, 1.0, 0.6562, 1.0, 0.6562, 1.0, 0.625, 1.0, 0.1875, 1.0, 0.2188, 1.0, 0.2188, 1.0, 0.1875, 1.0, 0.5938, 1.0, 0.625, 1.0, 0.625, 1.0, 0.5938, 1.0, 0.1562, 1.0, 0.1875, 1.0, 0.1875, 1.0, 0.1562, 1.0, 0.5625, 1.0, 0.5938, 1.0, 0.5938, 1.0, 0.5625, 1.0, 0.9688, 1.0, 1.0, 1.0, 1.0, 1.0, 0.9688, 1.0, 0.125, 1.0, 0.1562, 1.0, 0.1562, 1.0, 0.125, 1.0, 0.5312, 1.0, 0.5625, 1.0, 0.5625, 1.0, 0.5312, 1.0, 0.9375, 1.0, 0.9688, 1.0, 0.9688, 1.0, 0.9375, 1.0, 0.09375, 1.0, 0.125, 1.0, 0.125, 1.0, 0.09375, 1.0, 0.5, 1.0, 0.5312, 1.0, 0.5312, 1.0, 0.5, 1.0, 0.9062, 1.0, 0.9375, 1.0, 0.9375, 1.0, 0.9062, 1.0, 0.0625, 1.0, 0.09375, 1.0, 0.09375, 1.0, 0.0625, 1.0, 0.4688, 1.0, 0.5, 1.0, 0.5, 1.0, 0.4688, 1.0, 0.875, 1.0, 0.9062, 1.0, 0.9062, 1.0, 0.875, 1.0, 0.03125, 1.0, 0.0625, 1.0, 0.0625, 1.0, 0.03125, 1.0, 0.4375, 1.0, 0.4688, 1.0, 0.4688, 1.0, 0.4375, 1.0, 0.03125, 0.5, 0.03125, 0.75, 0.0, 0.75, 0.0, 0.5, 0.0625, 0.5, 0.0625, 0.75, 0.03125, 0.75, 0.03125, 0.5, 0.09375, 0.5, 0.09375, 0.75, 0.0625, 0.75, 0.0625, 0.5, 0.125, 0.5, 0.125, 0.75, 0.09375, 0.75, 0.09375, 0.5, 0.1562, 0.5, 0.1562, 0.75, 0.125, 0.75, 0.125, 0.5, 0.1875, 0.5, 0.1875, 0.75, 0.1562, 0.75, 0.1562, 0.5, 0.2188, 0.5, 0.2188, 0.75, 0.1875, 0.75, 0.1875, 0.5, 0.25, 0.5, 0.25, 0.75, 0.2188, 0.75, 0.2188, 0.5, 0.2812, 0.5, 0.2812, 0.75, 0.25, 0.75, 0.25, 0.5, 0.3125, 0.5, 0.3125, 0.75, 0.2812, 0.75, 0.2812, 0.5, 0.3438, 0.5, 0.3438, 0.75, 0.3125, 0.75, 0.3125, 0.5, 0.375, 0.5, 0.375, 0.75, 0.3438, 0.75, 0.3438, 0.5, 0.4062, 0.5, 0.4062, 0.75, 0.375, 0.75, 0.375, 0.5, 0.4375, 0.5, 0.4375, 0.75, 0.4062, 0.75, 0.4062, 0.5, 0.4688, 0.5, 0.4688, 0.75, 0.4375, 0.75, 0.4375, 0.5, 0.5, 0.5, 0.5, 0.75, 0.4688, 0.75, 0.4688, 0.5, 0.5312, 0.5, 0.5312, 0.75, 0.5, 0.75, 0.5, 0.5, 0.5625, 0.5, 0.5625, 0.75, 0.5312, 0.75, 0.5312, 0.5, 0.5938, 0.5, 0.5938, 0.75, 0.5625, 0.75, 0.5625, 0.5, 0.625, 0.5, 0.625, 0.75, 0.5938, 0.75, 0.5938, 0.5, 0.6562, 0.5, 0.6562, 0.75, 0.625, 0.75, 0.625, 0.5, 0.6875, 0.5, 0.6875, 0.75, 0.6562, 0.75, 0.6562, 0.5, 0.7812, 0.5, 0.7812, 0.75, 0.75, 0.75, 0.75, 0.5, 0.875, 0.5, 0.875, 0.75, 0.8438, 0.75, 0.8438, 0.5, 0.9062, 0.5, 0.9062, 0.75, 0.875, 0.75, 0.875, 0.5, 0.9375, 0.5, 0.9375, 0.75, 0.9062, 0.75, 0.9062, 0.5, 0.9688, 0.5, 0.9688, 0.75, 0.9375, 0.75, 0.9375, 0.5, 1.0, 0.5, 1.0, 0.75, 0.9688, 0.75, 0.9688, 0.5, 0.03125, 0.9709, 0.03125, 0.975, 0.0, 0.975, 0.0, 0.9709, 0.0625, 0.9709, 0.0625, 0.975, 0.03125, 0.975, 0.03125, 0.9709, 0.09375, 0.9709, 0.09375, 0.975, 0.0625, 0.975, 0.0625, 0.9709, 0.125, 0.9709, 0.125, 0.975, 0.09375, 0.975, 0.09375, 0.9709, 0.1562, 0.9709, 0.1562, 0.975, 0.125, 0.975, 0.125, 0.9709, 0.1875, 0.9709, 0.1875, 0.975, 0.1562, 0.975, 0.1562, 0.9709, 0.2188, 0.9709, 0.2188, 0.975, 0.1875, 0.975, 0.1875, 0.9709, 0.25, 0.9709, 0.25, 0.975, 0.2188, 0.975, 0.2188, 0.9709, 0.2812, 0.9709, 0.2812, 0.975, 0.25, 0.975, 0.25, 0.9709, 0.3125, 0.9709, 0.3125, 0.975, 0.2812, 0.975, 0.2812, 0.9709, 0.3438, 0.9709, 0.3438, 0.975, 0.3125, 0.975, 0.3125, 0.9709, 0.375, 0.9709, 0.375, 0.975, 0.3438, 0.975, 0.3438, 0.9709, 0.4062, 0.9709, 0.4062, 0.975, 0.375, 0.975, 0.375, 0.9709, 0.4375, 0.9709, 0.4375, 0.975, 0.4062, 0.975, 0.4062, 0.9709, 0.4688, 0.9709, 0.4688, 0.975, 0.4375, 0.975, 0.4375, 0.9709, 0.5, 0.9709, 0.5, 0.975, 0.4688, 0.975, 0.4688, 0.9709, 0.5312, 0.9709, 0.5312, 0.975, 0.5, 0.975, 0.5, 0.9709, 0.5625, 0.9709, 0.5625, 0.975, 0.5312, 0.975, 0.5312, 0.9709, 0.5938, 0.9709, 0.5938, 0.975, 0.5625, 0.975, 0.5625, 0.9709, 0.625, 0.9709, 0.625, 0.975, 0.5938, 0.975, 0.5938, 0.9709, 0.6562, 0.9709, 0.6562, 0.975, 0.625, 0.975, 0.625, 0.9709, 0.6875, 0.9709, 0.6875, 0.975, 0.6562, 0.975, 0.6562, 0.9709, 0.7188, 0.9709, 0.7188, 0.975, 0.6875, 0.975, 0.6875, 0.9709, 0.75, 0.9709, 0.75, 0.975, 0.7188, 0.975, 0.7188, 0.9709, 0.7812, 0.9709, 0.7812, 0.975, 0.75, 0.975, 0.75, 0.9709, 0.8125, 0.9709, 0.8125, 0.975, 0.7812, 0.975, 0.7812, 0.9709, 0.8438, 0.9709, 0.8438, 0.975, 0.8125, 0.975, 0.8125, 0.9709, 0.875, 0.9709, 0.875, 0.975, 0.8438, 0.975, 0.8438, 0.9709, 0.9062, 0.9709, 0.9062, 0.975, 0.875, 0.975, 0.875, 0.9709, 0.9375, 0.9709, 0.9375, 0.975, 0.9062, 0.975, 0.9062, 0.9709, 0.9688, 0.9709, 0.9688, 0.975, 0.9375, 0.975, 0.9375, 0.9709, 1.0, 0.9709, 1.0, 0.975, 0.9688, 0.975, 0.9688, 0.9709, 1.0, 0.9669, 1.0, 0.9709, 0.9688, 0.9709, 0.9687, 0.9669, 0.9687, 0.9669, 0.9688, 0.9709, 0.9375, 0.9709, 0.9375, 0.9669, 0.9375, 0.9669, 0.9375, 0.9709, 0.9062, 0.9709, 0.9062, 0.9669, 0.9062, 0.9669, 0.9062, 0.9709, 0.875, 0.9709, 0.875, 0.9669, 0.875, 0.9669, 0.875, 0.9709, 0.8438, 0.9709, 0.8438, 0.9669, 0.8438, 0.9669, 0.8438, 0.9709, 0.8125, 0.9709, 0.8125, 0.9669, 0.8125, 0.9669, 0.8125, 0.9709, 0.7812, 0.9709, 0.7812, 0.9669, 0.7812, 0.9669, 0.7812, 0.9709, 0.75, 0.9709, 0.75, 0.9669, 0.75, 0.9669, 0.75, 0.9709, 0.7188, 0.9709, 0.7188, 0.9669, 0.7188, 0.9669, 0.7188, 0.9709, 0.6875, 0.9709, 0.6875, 0.9669, 0.6875, 0.9669, 0.6875, 0.9709, 0.6562, 0.9709, 0.6562, 0.9669, 0.6562, 0.9669, 0.6562, 0.9709, 0.625, 0.9709, 0.625, 0.9669, 0.625, 0.9669, 0.625, 0.9709, 0.5938, 0.9709, 0.5938, 0.9669, 0.5938, 0.9669, 0.5938, 0.9709, 0.5625, 0.9709, 0.5625, 0.9669, 0.5625, 0.9669, 0.5625, 0.9709, 0.5312, 0.9709, 0.5312, 0.9669, 0.5312, 0.9669, 0.5312, 0.9709, 0.5, 0.9709, 0.5, 0.9669, 0.5, 0.9669, 0.5, 0.9709, 0.4688, 0.9709, 0.4688, 0.9669, 0.4688, 0.9669, 0.4688, 0.9709, 0.4375, 0.9709, 0.4375, 0.9669, 0.4375, 0.9669, 0.4375, 0.9709, 0.4062, 0.9709, 0.4062, 0.9669, 0.4062, 0.9669, 0.4062, 0.9709, 0.375, 0.9709, 0.375, 0.9669, 0.375, 0.9669, 0.375, 0.9709, 0.3438, 0.9709, 0.3438, 0.9669, 0.3438, 0.9669, 0.3438, 0.9709, 0.3125, 0.9709, 0.3125, 0.9669, 0.3125, 0.9669, 0.3125, 0.9709, 0.2812, 0.9709, 0.2812, 0.9669, 0.2812, 0.9669, 0.2812, 0.9709, 0.25, 0.9709, 0.25, 0.9669, 0.25, 0.9669, 0.25, 0.9709, 0.2188, 0.9709, 0.2188, 0.9669, 0.2188, 0.9669, 0.2188, 0.9709, 0.1875, 0.9709, 0.1875, 0.9669, 0.1875, 0.9669, 0.1875, 0.9709, 0.1562, 0.9709, 0.1562, 0.9669, 0.1562, 0.9669, 0.1562, 0.9709, 0.125, 0.9709, 0.125, 0.9669, 0.125, 0.9669, 0.125, 0.9709, 0.09375, 0.9709, 0.09375, 0.9669, 0.09375, 0.9669, 0.09375, 0.9709, 0.0625, 0.9709, 0.0625, 0.9669, 0.0625, 0.9669, 0.0625, 0.9709, 0.03125, 0.9709, 0.03125, 0.9669, 0.03125, 0.9669, 0.03125, 0.9709, 0.0, 0.9709, 0.0, 0.9669, 0.03125, 0.975, 0.03125, 0.9786, 0.0, 0.9786, 0.0, 0.975, 0.0625, 0.975, 0.0625, 0.9786, 0.03125, 0.9786, 0.03125, 0.975, 0.09375, 0.975, 0.09375, 0.9786, 0.0625, 0.9786, 0.0625, 0.975, 0.125, 0.975, 0.125, 0.9786, 0.09375, 0.9786, 0.09375, 0.975, 0.1562, 0.975, 0.1562, 0.9786, 0.125, 0.9786, 0.125, 0.975, 0.1875, 0.975, 0.1875, 0.9786, 0.1562, 0.9786, 0.1562, 0.975, 0.2188, 0.975, 0.2188, 0.9786, 0.1875, 0.9786, 0.1875, 0.975, 0.25, 0.975, 0.25, 0.9786, 0.2188, 0.9786, 0.2188, 0.975, 0.2812, 0.975, 0.2812, 0.9786, 0.25, 0.9786, 0.25, 0.975, 0.3125, 0.975, 0.3125, 0.9786, 0.2812, 0.9786, 0.2812, 0.975, 0.3438, 0.975, 0.3438, 0.9786, 0.3125, 0.9786, 0.3125, 0.975, 0.375, 0.975, 0.375, 0.9786, 0.3438, 0.9786, 0.3438, 0.975, 0.4062, 0.975, 0.4062, 0.9786, 0.375, 0.9786, 0.375, 0.975, 0.4375, 0.975, 0.4375, 0.9786, 0.4062, 0.9786, 0.4062, 0.975, 0.4688, 0.975, 0.4688, 0.9786, 0.4375, 0.9786, 0.4375, 0.975, 0.5, 0.975, 0.5, 0.9786, 0.4688, 0.9786, 0.4688, 0.975, 0.5312, 0.975, 0.5312, 0.9786, 0.5, 0.9786, 0.5, 0.975, 0.5625, 0.975, 0.5625, 0.9786, 0.5312, 0.9786, 0.5312, 0.975, 0.5938, 0.975, 0.5938, 0.9786, 0.5625, 0.9786, 0.5625, 0.975, 0.625, 0.975, 0.625, 0.9786, 0.5938, 0.9786, 0.5938, 0.975, 0.6562, 0.975, 0.6562, 0.9786, 0.625, 0.9786, 0.625, 0.975, 0.6875, 0.975, 0.6875, 0.9786, 0.6562, 0.9786, 0.6562, 0.975, 0.7188, 0.975, 0.7188, 0.9786, 0.6875, 0.9786, 0.6875, 0.975, 0.75, 0.975, 0.75, 0.9786, 0.7188, 0.9786, 0.7188, 0.975, 0.7812, 0.975, 0.7812, 0.9786, 0.75, 0.9786, 0.75, 0.975, 0.8125, 0.975, 0.8125, 0.9786, 0.7812, 0.9786, 0.7812, 0.975, 0.8438, 0.975, 0.8438, 0.9786, 0.8125, 0.9786, 0.8125, 0.975, 0.875, 0.975, 0.875, 0.9786, 0.8438, 0.9786, 0.8438, 0.975, 0.9062, 0.975, 0.9062, 0.9786, 0.875, 0.9786, 0.875, 0.975, 0.9375, 0.975, 0.9375, 0.9786, 0.9062, 0.9786, 0.9062, 0.975, 0.9688, 0.975, 0.9688, 0.9786, 0.9375, 0.9786, 0.9375, 0.975, 1.0, 0.975, 1.0, 0.9786, 0.9688, 0.9786, 0.9688, 0.975, 0.03125, 0.9786, 0.03125, 0.9807, 0.0, 0.9807, 0.0, 0.9786, 0.0625, 0.9786, 0.0625, 0.9807, 0.03125, 0.9807, 0.03125, 0.9786, 0.09375, 0.9786, 0.09375, 0.9807, 0.0625, 0.9807, 0.0625, 0.9786, 0.125, 0.9786, 0.125, 0.9807, 0.09375, 0.9807, 0.09375, 0.9786, 0.1562, 0.9786, 0.1562, 0.9807, 0.125, 0.9807, 0.125, 0.9786, 0.1875, 0.9786, 0.1875, 0.9807, 0.1562, 0.9807, 0.1562, 0.9786, 0.2188, 0.9786, 0.2188, 0.9807, 0.1875, 0.9807, 0.1875, 0.9786, 0.25, 0.9786, 0.25, 0.9807, 0.2188, 0.9807, 0.2188, 0.9786, 0.2812, 0.9786, 0.2812, 0.9807, 0.25, 0.9807, 0.25, 0.9786, 0.3125, 0.9786, 0.3125, 0.9807, 0.2812, 0.9807, 0.2812, 0.9786, 0.3438, 0.9786, 0.3438, 0.9807, 0.3125, 0.9807, 0.3125, 0.9786, 0.375, 0.9786, 0.375, 0.9807, 0.3438, 0.9807, 0.3438, 0.9786, 0.4062, 0.9786, 0.4062, 0.9807, 0.375, 0.9807, 0.375, 0.9786, 0.4375, 0.9786, 0.4375, 0.9807, 0.4062, 0.9807, 0.4062, 0.9786, 0.4688, 0.9786, 0.4688, 0.9807, 0.4375, 0.9807, 0.4375, 0.9786, 0.5, 0.9786, 0.5, 0.9807, 0.4688, 0.9807, 0.4688, 0.9786, 0.5312, 0.9786, 0.5312, 0.9807, 0.5, 0.9807, 0.5, 0.9786, 0.5625, 0.9786, 0.5625, 0.9807, 0.5312, 0.9807, 0.5312, 0.9786, 0.5938, 0.9786, 0.5938, 0.9807, 0.5625, 0.9807, 0.5625, 0.9786, 0.625, 0.9786, 0.625, 0.9807, 0.5938, 0.9807, 0.5938, 0.9786, 0.6562, 0.9786, 0.6562, 0.9807, 0.625, 0.9807, 0.625, 0.9786, 0.6875, 0.9786, 0.6875, 0.9807, 0.6562, 0.9807, 0.6562, 0.9786, 0.7188, 0.9786, 0.7188, 0.9807, 0.6875, 0.9807, 0.6875, 0.9786, 0.75, 0.9786, 0.75, 0.9807, 0.7188, 0.9807, 0.7188, 0.9786, 0.7812, 0.9786, 0.7812, 0.9807, 0.75, 0.9807, 0.75, 0.9786, 0.8125, 0.9786, 0.8125, 0.9807, 0.7812, 0.9807, 0.7812, 0.9786, 0.8438, 0.9786, 0.8438, 0.9807, 0.8125, 0.9807, 0.8125, 0.9786, 0.875, 0.9786, 0.875, 0.9807, 0.8438, 0.9807, 0.8438, 0.9786, 0.9062, 0.9786, 0.9062, 0.9807, 0.875, 0.9807, 0.875, 0.9786, 0.9375, 0.9786, 0.9375, 0.9807, 0.9062, 0.9807, 0.9062, 0.9786, 0.9688, 0.9786, 0.9688, 0.9807, 0.9375, 0.9807, 0.9375, 0.9786, 1.0, 0.9786, 1.0, 0.9807, 0.9688, 0.9807, 0.9688, 0.9786, 0.03125, 0.5, 0.03125, 0.9669, 0.0, 0.9669, 0.0, 0.5, 0.0625, 0.5, 0.0625, 0.9669, 0.03125, 0.9669, 0.03125, 0.5, 0.09375, 0.5, 0.09375, 0.9669, 0.0625, 0.9669, 0.0625, 0.5, 0.125, 0.5, 0.125, 0.9669, 0.09375, 0.9669, 0.09375, 0.5, 0.1562, 0.5, 0.1562, 0.9669, 0.125, 0.9669, 0.125, 0.5, 0.1875, 0.5, 0.1875, 0.9669, 0.1562, 0.9669, 0.1562, 0.5, 0.2188, 0.5, 0.2188, 0.9669, 0.1875, 0.9669, 0.1875, 0.5, 0.25, 0.5, 0.25, 0.9669, 0.2188, 0.9669, 0.2188, 0.5, 0.2812, 0.5, 0.2812, 0.9669, 0.25, 0.9669, 0.25, 0.5, 0.3125, 0.5, 0.3125, 0.9669, 0.2812, 0.9669, 0.2812, 0.5, 0.3438, 0.5, 0.3438, 0.9669, 0.3125, 0.9669, 0.3125, 0.5, 0.375, 0.5, 0.375, 0.9669, 0.3438, 0.9669, 0.3438, 0.5, 0.4062, 0.5, 0.4062, 0.9669, 0.375, 0.9669, 0.375, 0.5, 0.4375, 0.5, 0.4375, 0.9669, 0.4062, 0.9669, 0.4062, 0.5, 0.4688, 0.5, 0.4688, 0.9669, 0.4375, 0.9669, 0.4375, 0.5, 0.5, 0.5, 0.5, 0.9669, 0.4688, 0.9669, 0.4688, 0.5, 0.5312, 0.5, 0.5312, 0.9669, 0.5, 0.9669, 0.5, 0.5, 0.5625, 0.5, 0.5625, 0.9669, 0.5312, 0.9669, 0.5312, 0.5, 0.5938, 0.5, 0.5938, 0.9669, 0.5625, 0.9669, 0.5625, 0.5, 0.625, 0.5, 0.625, 0.9669, 0.5938, 0.9669, 0.5938, 0.5, 0.6562, 0.5, 0.6562, 0.9669, 0.625, 0.9669, 0.625, 0.5, 0.6875, 0.5, 0.6875, 0.9669, 0.6562, 0.9669, 0.6562, 0.5, 0.7188, 0.5, 0.7188, 0.9669, 0.6875, 0.9669, 0.6875, 0.5, 0.75, 0.5, 0.75, 0.9669, 0.7188, 0.9669, 0.7188, 0.5, 0.7812, 0.5, 0.7812, 0.9669, 0.75, 0.9669, 0.75, 0.5, 0.8125, 0.5, 0.8125, 0.9669, 0.7812, 0.9669, 0.7812, 0.5, 0.8438, 0.5, 0.8438, 0.9669, 0.8125, 0.9669, 0.8125, 0.5, 0.875, 0.5, 0.875, 0.9669, 0.8438, 0.9669, 0.8438, 0.5, 0.9062, 0.5, 0.9062, 0.9669, 0.875, 0.9669, 0.875, 0.5, 0.9375, 0.5, 0.9375, 0.9669, 0.9062, 0.9669, 0.9062, 0.5, 0.9688, 0.5, 0.9687, 0.9669, 0.9375, 0.9669, 0.9375, 0.5, 1.0, 0.5, 1.0, 0.9669, 0.9687, 0.9669, 0.9688, 0.5, 0.1562, 0.9807, 0.1875, 0.9807, 0.1875, 0.9807, 0.1562, 0.9807, 0.5938, 0.9807, 0.625, 0.9807, 0.625, 0.9807, 0.5938, 0.9807, 0.1875, 0.9807, 0.2188, 0.9807, 0.2188, 0.9807, 0.1875, 0.9807, 0.625, 0.9807, 0.6562, 0.9807, 0.6562, 0.9807, 0.625, 0.9807, 0.2188, 0.9807, 0.25, 0.9807, 0.25, 0.9807, 0.2188, 0.9807, 0.6562, 0.9807, 0.6875, 0.9807, 0.6875, 0.9807, 0.6562, 0.9807, 0.25, 0.9807, 0.2812, 0.9807, 0.2812, 0.9807, 0.25, 0.9807, 0.6875, 0.9807, 0.7188, 0.9807, 0.7188, 0.9807, 0.6875, 0.9807, 0.2812, 0.9807, 0.3125, 0.9807, 0.3125, 0.9807, 0.2812, 0.9807, 0.7188, 0.9807, 0.75, 0.9807, 0.75, 0.9807, 0.7188, 0.9807, 0.3125, 0.9807, 0.3438, 0.9807, 0.3438, 0.9807, 0.3125, 0.9807, 0.75, 0.9807, 0.7812, 0.9807, 0.7812, 0.9807, 0.75, 0.9807, 0.3438, 0.9807, 0.375, 0.9807, 0.375, 0.9807, 0.3438, 0.9807, 0.7812, 0.9807, 0.8125, 0.9807, 0.8125, 0.9807, 0.7812, 0.9807, 0.375, 0.9807, 0.4062, 0.9807, 0.4062, 0.9807, 0.375, 0.9807, 0.8125, 0.9807, 0.8438, 0.9807, 0.8438, 0.9807, 0.8125, 0.9807, 0.4062, 0.9807, 0.4375, 0.9807, 0.4375, 0.9807, 0.4062, 0.9807, 0.0, 0.9807, 0.03125, 0.9807, 0.03125, 0.9807, 0.0, 0.9807, 0.8438, 0.9807, 0.875, 0.9807, 0.875, 0.9807, 0.8438, 0.9807, 0.4375, 0.9807, 0.4688, 0.9807, 0.4688, 0.9807, 0.4375, 0.9807, 0.03125, 0.9807, 0.0625, 0.9807, 0.0625, 0.9807, 0.03125, 0.9807, 0.875, 0.9807, 0.9062, 0.9807, 0.9062, 0.9807, 0.875, 0.9807, 0.4688, 0.9807, 0.5, 0.9807, 0.5, 0.9807, 0.4688, 0.9807, 0.0625, 0.9807, 0.09375, 0.9807, 0.09375, 0.9807, 0.0625, 0.9807, 0.9062, 0.9807, 0.9375, 0.9807, 0.9375, 0.9807, 0.9062, 0.9807, 0.5, 0.9807, 0.5312, 0.9807, 0.5312, 0.9807, 0.5, 0.9807, 0.09375, 0.9807, 0.125, 0.9807, 0.125, 0.9807, 0.09375, 0.9807, 0.9375, 0.9807, 0.9688, 0.9807, 0.9688, 0.9807, 0.9375, 0.9807, 0.5312, 0.9807, 0.5625, 0.9807, 0.5625, 0.9807, 0.5312, 0.9807, 0.125, 0.9807, 0.1562, 0.9807, 0.1562, 0.9807, 0.125, 0.9807, 0.9688, 0.9807, 1.0, 0.9807, 1.0, 0.9807, 0.9688, 0.9807, 0.5625, 0.9807, 0.5938, 0.9807, 0.5938, 0.9807, 0.5625, 0.9807, 0.3438, 1.0, 0.3125, 1.0, 0.3125, 1.0, 0.3438, 1.0, 0.75, 1.0, 0.7188, 1.0, 0.7188, 1.0, 0.75, 1.0, 0.3125, 1.0, 0.2812, 1.0, 0.2812, 1.0, 0.3125, 1.0, 0.7188, 1.0, 0.6875, 1.0, 0.6875, 1.0, 0.7188, 1.0, 0.2812, 1.0, 0.25, 1.0, 0.25, 1.0, 0.2812, 1.0, 0.6875, 1.0, 0.6562, 1.0, 0.6562, 1.0, 0.6875, 1.0, 0.25, 1.0, 0.2188, 1.0, 0.2188, 1.0, 0.25, 1.0, 0.6562, 1.0, 0.625, 1.0, 0.625, 1.0, 0.6562, 1.0, 0.2188, 1.0, 0.1875, 1.0, 0.1875, 1.0, 0.2188, 1.0, 0.625, 1.0, 0.5938, 1.0, 0.5938, 1.0, 0.625, 1.0, 0.1875, 1.0, 0.1562, 1.0, 0.1562, 1.0, 0.1875, 1.0, 0.5938, 1.0, 0.5625, 1.0, 0.5625, 1.0, 0.5938, 1.0, 1.0, 1.0, 0.9688, 1.0, 0.9688, 1.0, 1.0, 1.0, 0.1562, 1.0, 0.125, 1.0, 0.125, 1.0, 0.1562, 1.0, 0.5625, 1.0, 0.5312, 1.0, 0.5312, 1.0, 0.5625, 1.0, 0.9688, 1.0, 0.9375, 1.0, 0.9375, 1.0, 0.9688, 1.0, 0.125, 1.0, 0.09375, 1.0, 0.09375, 1.0, 0.125, 1.0, 0.5312, 1.0, 0.5, 1.0, 0.5, 1.0, 0.5312, 1.0, 0.9375, 1.0, 0.9062, 1.0, 0.9062, 1.0, 0.9375, 1.0, 0.09375, 1.0, 0.0625, 1.0, 0.0625, 1.0, 0.09375, 1.0, 0.5, 1.0, 0.4688, 1.0, 0.4688, 1.0, 0.5, 1.0, 0.9062, 1.0, 0.875, 1.0, 0.875, 1.0, 0.9062, 1.0, 0.0625, 1.0, 0.03125, 1.0, 0.03125, 1.0, 0.0625, 1.0, 0.4688, 1.0, 0.4375, 1.0, 0.4375, 1.0, 0.4688, 1.0, 0.8438, 1.0, 0.875, 1.0, 0.875, 1.0, 0.8438, 1.0, 0.03125, 1.0, 0.0, 1.0, 0.0, 1.0, 0.03125, 1.0, 0.4375, 1.0, 0.4062, 1.0, 0.4062, 1.0, 0.4375, 1.0, 0.8438, 1.0, 0.8125, 1.0, 0.8125, 1.0, 0.8438, 1.0, 0.4062, 1.0, 0.375, 1.0, 0.375, 1.0, 0.4062, 1.0, 0.8125, 1.0, 0.7812, 1.0, 0.7812, 1.0, 0.8125, 1.0, 0.375, 1.0, 0.3438, 1.0, 0.3438, 1.0, 0.375, 1.0, 0.7812, 1.0, 0.75, 1.0, 0.75, 1.0, 0.7812, 1.0, 0.7812, 0.75, 0.8125, 0.75, 0.8125, 0.75, 0.7812, 0.75, 0.7188, 0.75, 0.75, 0.75, 0.75, 0.75, 0.7188, 0.75, 0.8125, 0.75, 0.8438, 0.75, 0.8438, 0.75, 0.8125, 0.75, 0.6875, 0.75, 0.7188, 0.75, 0.7188, 0.75, 0.6875, 0.75, 0.8125, 0.75, 0.8438, 0.75, 0.8438, 0.75, 0.8125, 0.75, 0.7188, 0.75, 0.75, 0.75, 0.75, 0.75, 0.7188, 0.75, 0.7812, 0.75, 0.8125, 0.75, 0.8125, 0.75, 0.7812, 0.75, 0.6875, 0.75, 0.7188, 0.75, 0.7188, 0.75, 0.6875, 0.75, 0.7812, 0.75, 0.8125, 0.75, 0.8125, 0.75, 0.7812, 0.75, 0.6875, 0.75, 0.7188, 0.75, 0.7188, 0.75, 0.6875, 0.75, 0.8125, 0.75, 0.8438, 0.75, 0.8438, 0.75, 0.8125, 0.75, 0.7188, 0.75, 0.75, 0.75, 0.75, 0.75, 0.7188, 0.75, 0.9688, 1.0, 0.9375, 1.0, 0.9062, 1.0, 0.875, 1.0, 0.8438, 1.0, 0.8125, 1.0, 0.7812, 1.0, 0.75, 1.0, 0.7188, 1.0, 0.6875, 1.0, 0.6562, 1.0, 0.625, 1.0, 0.5938, 1.0, 0.5625, 1.0, 0.5312, 1.0, 0.5, 1.0, 0.4688, 1.0, 0.4375, 1.0, 0.4062, 1.0, 0.375, 1.0, 0.3438, 1.0, 0.3125, 1.0, 0.2812, 1.0, 0.25, 1.0, 0.2188, 1.0, 0.1875, 1.0, 0.1562, 1.0, 0.125, 1.0, 0.09375, 1.0, 0.0625, 1.0, 0.03125, 1.0, 0.0, 1.0])
me_cylinder_001.materials.append(mat_material_001)
me_cylinder_001.materials.append(mat_material_002)
me_cylinder_001.materials.append(mat_material_003)
me_cylinder_001.materials.append(mat_material_004)
me_cylinder_001.use_remesh_fix_poles = True
me_cylinder_001.use_remesh_preserve_attributes = False
me_cylinder_001.update()

# ---- objects
ob_light = bpy.data.objects.new('Light', light_light)
ob_camera = bpy.data.objects.new('Camera', cam_camera)
ob_cylinder_001 = bpy.data.objects.new('Cylinder.001', me_cylinder_001)

# ---- transforms, parenting, visibility, modifiers, constraints
ob_light.location = (4.076, 1.005, 5.904)
ob_light.rotation_euler = (0.6503, 0.05522, 1.866)
ob_light.lock_rotations_4d = False
ob_light.empty_display_type = 'ARROWS'
ob_light.color = (0.0, 0.0, 0.0, 0.0)
ob_light.lineart.crease_threshold = 0.0
ob_camera.location = (7.359, -6.926, 4.958)
ob_camera.rotation_euler = (1.109, 0.0, 0.8149)
ob_camera.lock_rotations_4d = False
ob_camera.empty_display_type = 'ARROWS'
ob_camera.color = (0.0, 0.0, 0.0, 0.0)
ob_camera.display_type = 'WIRE'
ob_camera.lineart.crease_threshold = 0.0
ob_cylinder_001.location = (0.0, -0.01994, 4.731)
ob_cylinder_001.scale = (0.3071, 0.3105, 5.65)

# ---- collection membership
col_collection.objects.link(ob_light)
col_collection.objects.link(ob_camera)
col_collection.objects.link(ob_cylinder_001)

# ---- scene / render settings (as saved in the file)
scene.camera = ob_camera
scene.frame_start = 1; scene.frame_end = 250; scene.frame_set(1)
scene.render.engine = 'BLENDER_EEVEE_NEXT'
scene.cycles.sampling_pattern = 'TABULATED_SOBOL'
scene.cycles.use_light_tree = False
scene.view_settings.view_transform = 'Filmic'
bpy.context.view_layer.update()
